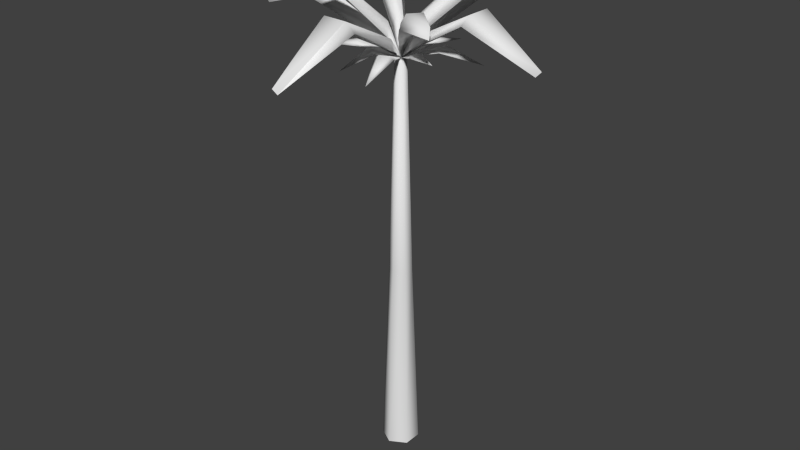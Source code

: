 # Source: papyrus.blend  (saved by Blender 2.73.0; exported with 4.5.12 LTS)
import bpy
from mathutils import Matrix  # noqa: F401  (used for matrix-valued properties, if any)

bpy.ops.wm.read_factory_settings(use_empty=True)
scene = bpy.context.scene
scene.name = 'Scene'

# ---- collections
col_collection_1 = bpy.data.collections.new('Collection 1'); scene.collection.children.link(col_collection_1)

# ---- materials (node trees are filled in below, after node groups)
mat_material_001 = bpy.data.materials.new('Material.001')
mat_material_001.alpha_threshold = 0.0
mat_material_001.use_transparent_shadow = False
mat_material_001.roughness = 0.5

# ---- material node trees

# ---- world
world_world = bpy.data.worlds.new('World'); scene.world = world_world
world_world.color = (0.05088, 0.05088, 0.05088)
world_world.use_sun_shadow = False
world_world.sun_shadow_jitter_overblur = 0.0
world_world.cycles.sampling_method = 'MANUAL'
world_world.cycles.sample_map_resolution = 256

# ---- meshes
me_circle = bpy.data.meshes.new('Circle')
me_circle.from_pydata([(-0.0005276, 0.05791, 0.02637), (-0.04671, 0.03124, 0.02637), (-0.04671, -0.02208, 0.02637), (-0.0005276, -0.04874, 0.02637), (0.04565, -0.02208, 0.02637), (0.04565, 0.03124, 0.02637), (-0.0005276, 0.03688, 0.5995), (-0.0285, 0.02073, 0.5995), (-0.0285, -0.01157, 0.5995), (-0.0005276, -0.02772, 0.5995), (0.02744, -0.01157, 0.5995), (0.02744, 0.02073, 0.5995), (-0.0005276, 0.0214, 1.205), (-0.01509, 0.01299, 1.205), (-0.01509, -0.003828, 1.205), (-0.0005276, -0.01224, 1.205), (0.01404, -0.003828, 1.205), (0.01404, 0.01299, 1.205), (-0.0008244, 0.006842, 1.209), (0.04832, 0.02183, 1.274), (0.2363, 0.04076, 1.373), (0.4201, 0.007694, 1.264), (0.4034, 0.007694, 1.247), (0.2286, 0.06736, 1.349), (0.0556, 0.0332, 1.25), (0.2286, -0.05197, 1.349), (0.0556, -0.01781, 1.25), (0.2363, -0.02537, 1.373), (0.04832, -0.00644, 1.274), (-0.05057, -0.003623, 1.274), (-0.2307, -0.02256, 1.348), (-0.4262, 0.01051, 1.355), (0.01139, -0.04706, 1.274), (-0.416, 0.01051, 1.332), (-0.2316, -0.04916, 1.323), (-0.05784, -0.01499, 1.25), (-0.2316, 0.07018, 1.323), (-0.05784, 0.03601, 1.25), (-0.2307, 0.04358, 1.348), (-0.05057, 0.02464, 1.274), (0.02864, -0.231, 1.364), (-0.001744, -0.4465, 1.252), (0.02931, -0.004105, 1.308), (-0.002394, -0.4296, 1.232), (0.05465, -0.2267, 1.339), (0.02273, -0.05537, 1.25), (-0.06465, -0.2282, 1.341), (-0.02827, -0.05512, 1.25), (-0.03748, -0.2319, 1.366), (-0.01687, -0.04692, 1.274), (-0.01364, 0.06526, 1.274), (-0.0318, 0.2697, 1.348), (0.002255, 0.4558, 1.29), (0.002208, 0.4432, 1.267), (-0.0584, 0.2709, 1.323), (-0.02498, 0.07357, 1.25), (0.06094, 0.2703, 1.323), (0.02603, 0.07332, 1.25), (0.03433, 0.2694, 1.348), (0.01463, 0.06513, 1.274), (0.1292, -0.06628, 1.367), (0.2358, -0.1764, 1.378), (0.2301, -0.172, 1.344), (0.1403, -0.05302, 1.329), (0.03758, -0.001176, 1.271), (0.09272, -0.1142, 1.329), (0.01723, -0.02733, 1.271), (0.1029, -0.1002, 1.367), (0.01803, -0.0186, 1.308), (-0.03156, 0.02231, 1.308), (-0.1315, 0.08449, 1.419), (-0.238, 0.1946, 1.429), (-0.01712, -0.02469, 1.308), (-0.2323, 0.1902, 1.395), (-0.1426, 0.07122, 1.38), (-0.03982, 0.01938, 1.271), (-0.09496, 0.1324, 1.38), (-0.01947, 0.04554, 1.271), (-0.1051, 0.1184, 1.419), (-0.02028, 0.03681, 1.308), (-0.09736, -0.1368, 1.435), (-0.217, -0.259, 1.404), (-0.2007, -0.2525, 1.373), (-0.07216, -0.148, 1.403), (-0.01462, -0.03348, 1.271), (-0.1296, -0.1001, 1.383), (-0.04068, -0.013, 1.271), (-0.1292, -0.1102, 1.424), (-0.03156, -0.01334, 1.308), (0.01487, 0.0429, 1.308), (0.08716, 0.155, 1.419), (0.2103, 0.2772, 1.429), (0.2052, 0.2707, 1.395), (0.07399, 0.1662, 1.38), (0.01237, 0.05168, 1.271), (0.135, 0.1183, 1.38), (0.03843, 0.0312, 1.271), (0.1209, 0.1284, 1.419), (0.02932, 0.03155, 1.308), (0.04309, -0.09181, 1.248), (0.06277, -0.2032, 1.204), (0.05175, 0.08402, 1.238), (0.166, -0.07725, 1.246), (0.05321, -0.08762, 1.238), (0.008197, 0.1066, 1.238), (0.008409, -0.1084, 1.238), (0.06009, 0.1805, 1.229), (0.01826, -0.1033, 1.248), (0.01778, 0.1012, 1.247), (-0.04416, -0.0705, 1.247), (-0.04533, 0.11, 1.248), (-0.06501, 0.2214, 1.203), (-0.054, -0.06581, 1.238), (-0.05545, 0.1058, 1.238), (-0.01044, -0.0884, 1.238), (-0.01065, 0.1266, 1.238), (-0.06233, -0.1623, 1.203), (-0.02051, 0.1215, 1.248), (-0.02002, -0.08302, 1.247), (-0.09464, -0.05043, 1.248), (-0.1964, -0.07959, 1.23), (0.08988, -0.01487, 1.238), (-0.09134, -0.06297, 1.238), (-0.08106, 0.06362, 1.247), (-0.1079, -0.007554, 1.238), (-0.07833, 0.07261, 1.238), (-0.1038, -0.01972, 1.248), (-0.09212, 0.03307, 1.238), (-0.1682, 0.09545, 1.205), (0.09239, 0.06864, 1.248), (0.1942, 0.0978, 1.206), (0.08646, -0.0235, 1.247), (0.0891, 0.08117, 1.238), (-0.0887, 0.04171, 1.247), (0.1057, 0.02576, 1.238), (0.07882, -0.04542, 1.247), (0.1016, 0.03793, 1.248), (0.07609, -0.05441, 1.238), (0.04192, 0.0887, 1.247)], [], [(5, 0, 6, 11), (4, 5, 11, 10), (3, 4, 10, 9), (2, 3, 9, 8), (1, 2, 8, 7), (0, 1, 7, 6), (11, 6, 12, 17), (10, 11, 17, 16), (9, 10, 16, 15), (8, 9, 15, 14), (7, 8, 14, 13), (6, 7, 13, 12), (17, 12, 18), (16, 17, 18), (15, 16, 18), (14, 15, 18), (13, 14, 18), (12, 13, 18), (22, 23, 20, 21), (28, 27, 20, 19), (26, 24, 23, 25), (23, 22, 25), (20, 27, 21), (25, 22, 21, 27), (26, 25, 27, 28), (23, 24, 19, 20), (33, 34, 30, 31), (39, 38, 30, 29), (37, 35, 34, 36), (34, 33, 36), (30, 38, 31), (44, 43, 46), (36, 33, 31, 38), (37, 36, 38, 39), (34, 35, 29, 30), (47, 45, 44, 46), (49, 48, 40, 32), (43, 44, 40, 41), (40, 48, 41), (66, 65, 67, 68), (46, 43, 41, 48), (47, 46, 48, 49), (44, 45, 32, 40), (65, 62, 61, 67), (60, 67, 61), (53, 54, 51, 52), (59, 58, 51, 50), (57, 55, 54, 56), (54, 53, 56), (51, 58, 52), (56, 53, 52, 58), (57, 56, 58, 59), (54, 55, 50, 51), (63, 62, 65), (66, 64, 63, 65), (68, 67, 60, 42), (62, 63, 60, 61), (63, 64, 42, 60), (73, 74, 70, 71), (79, 78, 70, 69), (77, 75, 74, 76), (74, 73, 76), (70, 78, 71), (83, 82, 85), (76, 73, 71, 78), (77, 76, 78, 79), (74, 75, 69, 70), (86, 84, 83, 85), (88, 87, 80, 72), (82, 83, 80, 81), (80, 87, 81), (85, 82, 81, 87), (86, 85, 87, 88), (83, 84, 72, 80), (92, 93, 90, 91), (98, 97, 90, 89), (96, 94, 93, 95), (93, 92, 95), (90, 97, 91), (95, 92, 91, 97), (96, 95, 97, 98), (93, 94, 89, 90), (134, 130, 136), (99, 107, 100), (132, 130, 134), (130, 132, 129), (104, 106, 101), (131, 135, 102), (110, 117, 111), (100, 103, 99), (101, 106, 138), (103, 100, 105), (114, 116, 112), (116, 114, 118), (119, 126, 120), (105, 100, 107), (112, 116, 109), (128, 127, 133), (115, 111, 117), (108, 138, 106), (127, 128, 125), (113, 111, 115), (129, 136, 130), (111, 113, 110), (125, 128, 123), (137, 102, 135), (118, 109, 116), (121, 102, 137), (102, 121, 131), (133, 123, 128), (106, 104, 108), (124, 120, 126), (120, 122, 119), (122, 120, 124), (26, 18, 24), (28, 19, 18), (24, 18, 19), (18, 26, 28), (37, 18, 35), (39, 29, 18), (35, 18, 29), (18, 37, 39), (47, 18, 45), (49, 32, 18), (45, 18, 32), (18, 47, 49), (57, 18, 55), (59, 50, 18), (55, 18, 50), (18, 57, 59), (66, 18, 64), (68, 42, 18), (64, 18, 42), (18, 66, 68), (77, 18, 75), (79, 69, 18), (75, 18, 69), (18, 77, 79), (86, 18, 84), (88, 72, 18), (84, 18, 72), (18, 86, 88), (96, 18, 94), (98, 89, 18), (94, 18, 89), (18, 96, 98), (104, 18, 108), (18, 101, 138), (18, 104, 101), (18, 138, 108), (114, 18, 118), (18, 112, 109), (18, 109, 118), (18, 114, 112), (127, 18, 133), (18, 125, 123), (18, 127, 125), (18, 123, 133), (121, 18, 131), (18, 135, 131), (18, 121, 137), (18, 137, 135), (18, 105, 107), (18, 103, 105), (18, 107, 99), (103, 18, 99), (18, 117, 110), (18, 113, 115), (18, 115, 117), (113, 18, 110), (18, 122, 124), (18, 126, 119), (18, 124, 126), (122, 18, 119), (18, 136, 129), (18, 132, 134), (18, 134, 136), (132, 18, 129)])
me_circle.polygons.foreach_set('use_smooth', [True] * 178)
_uv = me_circle.uv_layers.new(name='UVMap')
_uv.uv.foreach_set('vector', [0.02314, 0.01798, 0.08241, 0.01795, 0.07187, 0.4851, 0.03635, 0.485, 0.3189, 0.02238, 0.3778, 0.02463, 0.2528, 0.4891, 0.2167, 0.4879, 0.2599, 0.02058, 0.3189, 0.02238, 0.2167, 0.4879, 0.1805, 0.4869, 0.2008, 0.01924, 0.2599, 0.02058, 0.1805, 0.4869, 0.1443, 0.4861, 0.1416, 0.01837, 0.2008, 0.01924, 0.1443, 0.4861, 0.1081, 0.4855, 0.08241, 0.01795, 0.1416, 0.01837, 0.1081, 0.4855, 0.07187, 0.4851, 0.03635, 0.485, 0.07187, 0.4851, 0.04619, 0.9398, 0.02314, 0.9424, 0.2167, 0.4879, 0.2528, 0.4891, 0.1548, 0.9449, 0.1326, 0.9415, 0.1805, 0.4869, 0.2167, 0.4879, 0.1326, 0.9415, 0.1111, 0.9393, 0.1443, 0.4861, 0.1805, 0.4869, 0.1111, 0.9393, 0.08973, 0.9384, 0.1081, 0.4855, 0.1443, 0.4861, 0.08973, 0.9384, 0.06825, 0.9385, 0.07187, 0.4851, 0.1081, 0.4855, 0.06825, 0.9385, 0.04619, 0.9398, 0.02314, 0.9424, 0.04619, 0.9398, 0.08513, 0.9758, 0.1326, 0.9415, 0.1548, 0.9449, 0.08513, 0.9758, 0.1111, 0.9393, 0.1326, 0.9415, 0.08513, 0.9758, 0.08973, 0.9384, 0.1111, 0.9393, 0.08513, 0.9758, 0.06825, 0.9385, 0.08973, 0.9384, 0.08513, 0.9758, 0.04619, 0.9398, 0.06825, 0.9385, 0.08513, 0.9758, 0.7999, 0.9761, 0.5971, 0.6067, 0.6888, 0.6132, 0.7985, 0.857, 0.8264, 0.2048, 0.902, 0.6116, 0.6888, 0.6132, 0.7511, 0.207, 0.3777, 0.1457, 0.501, 0.1447, 0.5879, 0.5169, 0.2994, 0.5192, 0.5879, 0.5169, 0.4488, 0.957, 0.2994, 0.5192, 0.6888, 0.6132, 0.902, 0.6116, 0.7985, 0.857, 0.994, 0.6031, 0.7999, 0.9761, 0.7985, 0.857, 0.902, 0.6116, 0.8946, 0.1774, 0.994, 0.6031, 0.902, 0.6116, 0.8264, 0.2048, 0.5971, 0.6067, 0.6818, 0.182, 0.7511, 0.207, 0.6888, 0.6132, 0.7999, 0.9761, 0.5971, 0.6067, 0.6888, 0.6132, 0.7985, 0.857, 0.8264, 0.2048, 0.902, 0.6116, 0.6888, 0.6132, 0.7511, 0.207, 0.3777, 0.1457, 0.501, 0.1447, 0.5879, 0.5169, 0.2994, 0.5192, 0.5879, 0.5169, 0.4488, 0.957, 0.2994, 0.5192, 0.6888, 0.6132, 0.902, 0.6116, 0.7985, 0.857, 0.5879, 0.5169, 0.4488, 0.957, 0.2994, 0.5192, 0.994, 0.6031, 0.7999, 0.9761, 0.7985, 0.857, 0.902, 0.6116, 0.8946, 0.1774, 0.994, 0.6031, 0.902, 0.6116, 0.8264, 0.2048, 0.5971, 0.6067, 0.6818, 0.182, 0.7511, 0.207, 0.6888, 0.6132, 0.3777, 0.1457, 0.501, 0.1447, 0.5879, 0.5169, 0.2994, 0.5192, 0.8264, 0.2048, 0.902, 0.6116, 0.6888, 0.6132, 0.7511, 0.207, 0.7999, 0.9761, 0.5971, 0.6067, 0.6888, 0.6132, 0.7985, 0.857, 0.6888, 0.6132, 0.902, 0.6116, 0.7985, 0.857, 0.8946, 0.1774, 0.994, 0.6031, 0.902, 0.6116, 0.8264, 0.2048, 0.994, 0.6031, 0.7999, 0.9761, 0.7985, 0.857, 0.902, 0.6116, 0.8946, 0.1774, 0.994, 0.6031, 0.902, 0.6116, 0.8264, 0.2048, 0.5971, 0.6067, 0.6818, 0.182, 0.7511, 0.207, 0.6888, 0.6132, 0.994, 0.6031, 0.7999, 0.9761, 0.7985, 0.857, 0.902, 0.6116, 0.6888, 0.6132, 0.902, 0.6116, 0.7985, 0.857, 0.7999, 0.9761, 0.5971, 0.6067, 0.6888, 0.6132, 0.7985, 0.857, 0.8264, 0.2048, 0.902, 0.6116, 0.6888, 0.6132, 0.7511, 0.207, 0.3777, 0.1457, 0.501, 0.1447, 0.5879, 0.5169, 0.2994, 0.5192, 0.5879, 0.5169, 0.4488, 0.957, 0.2994, 0.5192, 0.6888, 0.6132, 0.902, 0.6116, 0.7985, 0.857, 0.994, 0.6031, 0.7999, 0.9761, 0.7985, 0.857, 0.902, 0.6116, 0.8946, 0.1774, 0.994, 0.6031, 0.902, 0.6116, 0.8264, 0.2048, 0.5971, 0.6067, 0.6818, 0.182, 0.7511, 0.207, 0.6888, 0.6132, 0.5879, 0.5169, 0.4488, 0.957, 0.2994, 0.5192, 0.3777, 0.1457, 0.501, 0.1447, 0.5879, 0.5169, 0.2994, 0.5192, 0.8264, 0.2048, 0.902, 0.6116, 0.6888, 0.6132, 0.7511, 0.207, 0.7999, 0.9761, 0.5971, 0.6067, 0.6888, 0.6132, 0.7985, 0.857, 0.5971, 0.6067, 0.6818, 0.182, 0.7511, 0.207, 0.6888, 0.6132, 0.7999, 0.9761, 0.5971, 0.6067, 0.6888, 0.6132, 0.7985, 0.857, 0.8264, 0.2048, 0.902, 0.6116, 0.6888, 0.6132, 0.7511, 0.207, 0.3777, 0.1457, 0.501, 0.1447, 0.5879, 0.5169, 0.2994, 0.5192, 0.5879, 0.5169, 0.4488, 0.957, 0.2994, 0.5192, 0.6888, 0.6132, 0.902, 0.6116, 0.7985, 0.857, 0.5879, 0.5169, 0.4488, 0.957, 0.2994, 0.5192, 0.994, 0.6031, 0.7999, 0.9761, 0.7985, 0.857, 0.902, 0.6116, 0.8946, 0.1774, 0.994, 0.6031, 0.902, 0.6116, 0.8264, 0.2048, 0.5971, 0.6067, 0.6818, 0.182, 0.7511, 0.207, 0.6888, 0.6132, 0.3777, 0.1457, 0.501, 0.1447, 0.5879, 0.5169, 0.2994, 0.5192, 0.8264, 0.2048, 0.902, 0.6116, 0.6888, 0.6132, 0.7511, 0.207, 0.7999, 0.9761, 0.5971, 0.6067, 0.6888, 0.6132, 0.7985, 0.857, 0.6888, 0.6132, 0.902, 0.6116, 0.7985, 0.857, 0.994, 0.6031, 0.7999, 0.9761, 0.7985, 0.857, 0.902, 0.6116, 0.8946, 0.1774, 0.994, 0.6031, 0.902, 0.6116, 0.8264, 0.2048, 0.5971, 0.6067, 0.6818, 0.182, 0.7511, 0.207, 0.6888, 0.6132, 0.7999, 0.9761, 0.5971, 0.6067, 0.6888, 0.6132, 0.7985, 0.857, 0.8264, 0.2048, 0.902, 0.6116, 0.6888, 0.6132, 0.7511, 0.207, 0.3777, 0.1457, 0.501, 0.1447, 0.5879, 0.5169, 0.2994, 0.5192, 0.5879, 0.5169, 0.4488, 0.957, 0.2994, 0.5192, 0.6888, 0.6132, 0.902, 0.6116, 0.7985, 0.857, 0.994, 0.6031, 0.7999, 0.9761, 0.7985, 0.857, 0.902, 0.6116, 0.8946, 0.1774, 0.994, 0.6031, 0.902, 0.6116, 0.8264, 0.2048, 0.5971, 0.6067, 0.6818, 0.182, 0.7511, 0.207, 0.6888, 0.6132, 0.994, 0.6031, 0.7985, 0.857, 0.902, 0.6116, 0.6888, 0.6132, 0.902, 0.6116, 0.7985, 0.857, 0.5879, 0.5169, 0.4488, 0.957, 0.2994, 0.5192, 0.7999, 0.9761, 0.5971, 0.6067, 0.6888, 0.6132, 0.5879, 0.5169, 0.4488, 0.957, 0.2994, 0.5192, 0.6888, 0.6132, 0.902, 0.6116, 0.7985, 0.857, 0.6888, 0.6132, 0.902, 0.6116, 0.7985, 0.857, 0.7999, 0.9761, 0.5971, 0.6067, 0.6888, 0.6132, 0.994, 0.6031, 0.7985, 0.857, 0.902, 0.6116, 0.5879, 0.5169, 0.4488, 0.957, 0.2994, 0.5192, 0.5879, 0.5169, 0.4488, 0.957, 0.2994, 0.5192, 0.7999, 0.9761, 0.5971, 0.6067, 0.6888, 0.6132, 0.6888, 0.6132, 0.902, 0.6116, 0.7985, 0.857, 0.994, 0.6031, 0.7985, 0.857, 0.902, 0.6116, 0.994, 0.6031, 0.7985, 0.857, 0.902, 0.6116, 0.7999, 0.9761, 0.5971, 0.6067, 0.6888, 0.6132, 0.994, 0.6031, 0.7985, 0.857, 0.902, 0.6116, 0.6888, 0.6132, 0.902, 0.6116, 0.7985, 0.857, 0.5879, 0.5169, 0.4488, 0.957, 0.2994, 0.5192, 0.5879, 0.5169, 0.4488, 0.957, 0.2994, 0.5192, 0.6888, 0.6132, 0.902, 0.6116, 0.7985, 0.857, 0.7999, 0.9761, 0.5971, 0.6067, 0.6888, 0.6132, 0.994, 0.6031, 0.7985, 0.857, 0.902, 0.6116, 0.994, 0.6031, 0.7985, 0.857, 0.902, 0.6116, 0.6888, 0.6132, 0.902, 0.6116, 0.7985, 0.857, 0.5879, 0.5169, 0.4488, 0.957, 0.2994, 0.5192, 0.7999, 0.9761, 0.5971, 0.6067, 0.6888, 0.6132, 0.6888, 0.6132, 0.902, 0.6116, 0.7985, 0.857, 0.7999, 0.9761, 0.5971, 0.6067, 0.6888, 0.6132, 0.994, 0.6031, 0.7985, 0.857, 0.902, 0.6116, 0.7999, 0.9761, 0.5971, 0.6067, 0.6888, 0.6132, 0.5879, 0.5169, 0.4488, 0.957, 0.2994, 0.5192, 0.3777, 0.1457, 0.4411, 0.01038, 0.501, 0.1447, 0.8264, 0.2048, 0.7511, 0.207, 0.7802, 0.02099, 0.6818, 0.182, 0.7802, 0.02099, 0.7511, 0.207, 0.7802, 0.02099, 0.8946, 0.1774, 0.8264, 0.2048, 0.3777, 0.1457, 0.4411, 0.01038, 0.501, 0.1447, 0.8264, 0.2048, 0.7511, 0.207, 0.7802, 0.02099, 0.6818, 0.182, 0.7802, 0.02099, 0.7511, 0.207, 0.7802, 0.02099, 0.8946, 0.1774, 0.8264, 0.2048, 0.3777, 0.1457, 0.4411, 0.01038, 0.501, 0.1447, 0.8264, 0.2048, 0.7511, 0.207, 0.7802, 0.02099, 0.6818, 0.182, 0.7802, 0.02099, 0.7511, 0.207, 0.7802, 0.02099, 0.8946, 0.1774, 0.8264, 0.2048, 0.3777, 0.1457, 0.4411, 0.01038, 0.501, 0.1447, 0.8264, 0.2048, 0.7511, 0.207, 0.7802, 0.02099, 0.6818, 0.182, 0.7802, 0.02099, 0.7511, 0.207, 0.7802, 0.02099, 0.8946, 0.1774, 0.8264, 0.2048, 0.3777, 0.1457, 0.4411, 0.01038, 0.501, 0.1447, 0.8264, 0.2048, 0.7511, 0.207, 0.7802, 0.02099, 0.6818, 0.182, 0.7802, 0.02099, 0.7511, 0.207, 0.7802, 0.02099, 0.8946, 0.1774, 0.8264, 0.2048, 0.3777, 0.1457, 0.4411, 0.01038, 0.501, 0.1447, 0.8264, 0.2048, 0.7511, 0.207, 0.7802, 0.02099, 0.6818, 0.182, 0.7802, 0.02099, 0.7511, 0.207, 0.7802, 0.02099, 0.8946, 0.1774, 0.8264, 0.2048, 0.3777, 0.1457, 0.4411, 0.01038, 0.501, 0.1447, 0.8264, 0.2048, 0.7511, 0.207, 0.7802, 0.02099, 0.6818, 0.182, 0.7802, 0.02099, 0.7511, 0.207, 0.7802, 0.02099, 0.8946, 0.1774, 0.8264, 0.2048, 0.3777, 0.1457, 0.4411, 0.01038, 0.501, 0.1447, 0.8264, 0.2048, 0.7511, 0.207, 0.7802, 0.02099, 0.6818, 0.182, 0.7802, 0.02099, 0.7511, 0.207, 0.7802, 0.02099, 0.8946, 0.1774, 0.8264, 0.2048, 0.5971, 0.6067, 0.7511, 0.207, 0.6888, 0.6132, 0.8946, 0.1774, 0.994, 0.6031, 0.902, 0.6116, 0.501, 0.1447, 0.5879, 0.5169, 0.2994, 0.5192, 0.8264, 0.2048, 0.902, 0.6116, 0.6888, 0.6132, 0.5971, 0.6067, 0.7511, 0.207, 0.6888, 0.6132, 0.8946, 0.1774, 0.994, 0.6031, 0.902, 0.6116, 0.8264, 0.2048, 0.902, 0.6116, 0.6888, 0.6132, 0.501, 0.1447, 0.5879, 0.5169, 0.2994, 0.5192, 0.5971, 0.6067, 0.7511, 0.207, 0.6888, 0.6132, 0.8946, 0.1774, 0.994, 0.6031, 0.902, 0.6116, 0.501, 0.1447, 0.5879, 0.5169, 0.2994, 0.5192, 0.8264, 0.2048, 0.902, 0.6116, 0.6888, 0.6132, 0.5971, 0.6067, 0.7511, 0.207, 0.6888, 0.6132, 0.8264, 0.2048, 0.902, 0.6116, 0.6888, 0.6132, 0.501, 0.1447, 0.5879, 0.5169, 0.2994, 0.5192, 0.8946, 0.1774, 0.994, 0.6031, 0.902, 0.6116, 0.8946, 0.1774, 0.994, 0.6031, 0.902, 0.6116, 0.501, 0.1447, 0.5879, 0.5169, 0.2994, 0.5192, 0.8264, 0.2048, 0.902, 0.6116, 0.6888, 0.6132, 0.5971, 0.6067, 0.7511, 0.207, 0.6888, 0.6132, 0.8264, 0.2048, 0.902, 0.6116, 0.6888, 0.6132, 0.501, 0.1447, 0.5879, 0.5169, 0.2994, 0.5192, 0.8946, 0.1774, 0.994, 0.6031, 0.902, 0.6116, 0.5971, 0.6067, 0.7511, 0.207, 0.6888, 0.6132, 0.501, 0.1447, 0.5879, 0.5169, 0.2994, 0.5192, 0.8264, 0.2048, 0.902, 0.6116, 0.6888, 0.6132, 0.8946, 0.1774, 0.994, 0.6031, 0.902, 0.6116, 0.5971, 0.6067, 0.7511, 0.207, 0.6888, 0.6132, 0.8264, 0.2048, 0.902, 0.6116, 0.6888, 0.6132, 0.501, 0.1447, 0.5879, 0.5169, 0.2994, 0.5192, 0.8946, 0.1774, 0.994, 0.6031, 0.902, 0.6116, 0.5971, 0.6067, 0.7511, 0.207, 0.6888, 0.6132])
me_circle.materials.append(mat_material_001)
me_circle.use_remesh_preserve_volume = False
me_circle.use_remesh_preserve_attributes = False
me_circle.use_mirror_vertex_groups = False
me_circle.use_paint_bone_selection = False
me_circle.use_paint_mask = True
me_circle.update()

# ---- objects
ob_papyrus1 = bpy.data.objects.new('papyrus1', me_circle)

# ---- transforms, parenting, visibility, modifiers, constraints
ob_papyrus1.location = (0.0, 0.0, 0.0)
ob_papyrus1.lineart.crease_threshold = 0.0

# ---- collection membership
col_collection_1.objects.link(ob_papyrus1)

# ---- scene / render settings (as saved in the file)
scene.frame_start = 1; scene.frame_end = 250; scene.frame_set(1)
scene.render.engine = 'BLENDER_EEVEE_NEXT'
scene.render.resolution_percentage = 50
scene.render.dither_intensity = 0.0
scene.cycles.use_denoising = False
scene.cycles.samples = 10
scene.cycles.sampling_pattern = 'TABULATED_SOBOL'
scene.cycles.light_sampling_threshold = 0.0
scene.cycles.use_adaptive_sampling = False
scene.cycles.use_light_tree = False
scene.cycles.blur_glossy = 0.0
scene.cycles.pixel_filter_type = 'GAUSSIAN'
scene.cycles.sample_clamp_indirect = 0.0
scene.view_settings.view_transform = 'Standard'
bpy.context.view_layer.update()

# ---- added for rendering (the .blend has no active camera and no usable light): camera, sun
cam_auto = bpy.data.cameras.new('AutoCamera')
cam_auto.lens = 50.0
cam_auto.sensor_width = 36.0
cam_auto.clip_end = 1000.0
ob_auto_camera = bpy.data.objects.new('AutoCamera', cam_auto)
scene.collection.objects.link(ob_auto_camera)
ob_auto_camera.location = (1.73144, -2.07672, 2.11825)
ob_auto_camera.rotation_euler = (1.09748, -7.21219e-08, 0.694738)
scene.camera = ob_auto_camera
light_auto_sun = bpy.data.lights.new('AutoSun', 'SUN')
light_auto_sun.energy = 3.0
light_auto_sun.angle = 0.0523599
ob_auto_sun = bpy.data.objects.new('AutoSun', light_auto_sun)
scene.collection.objects.link(ob_auto_sun)
ob_auto_sun.rotation_euler = (0.872665, 0.174533, 0.523599)
bpy.context.view_layer.update()
